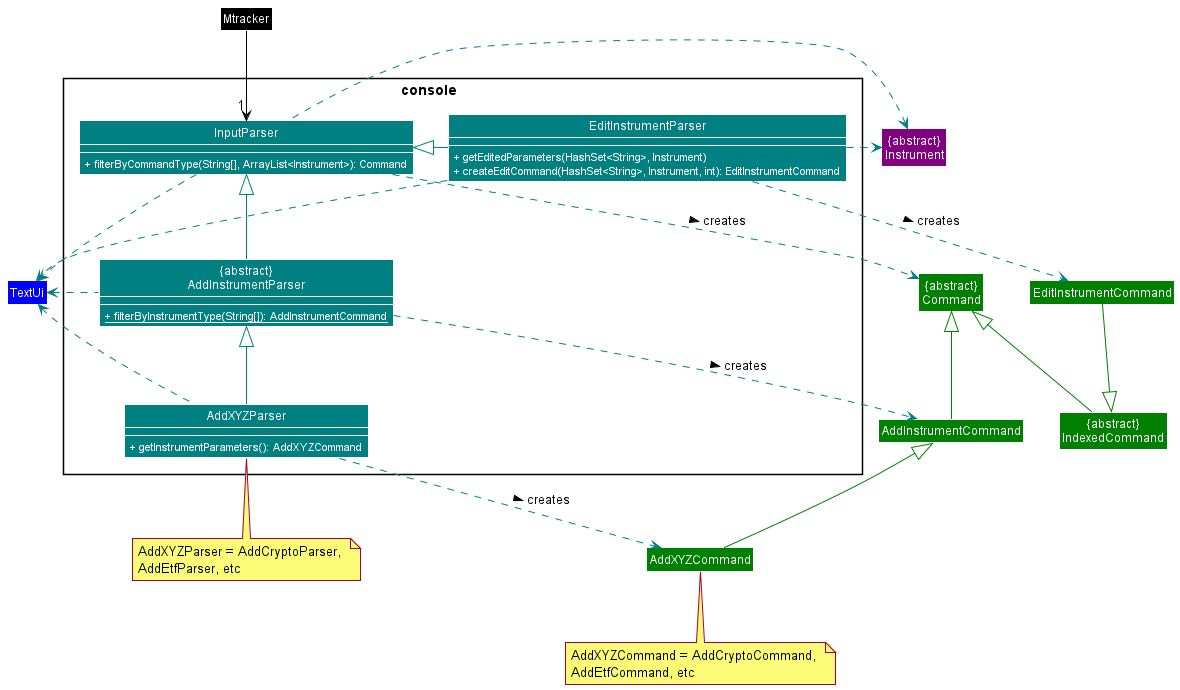

The diagram above was rendered by PlantUML. Its source (embedded in the PNG):
@startuml
!include Styles.puml

Class Mtracker COLOR_MAIN

Package "console                 "<<Rectangle>>{
    Class InputParser COLOR_CONSOLE {
        <color:WHITE>+ filterByCommandType(String[], ArrayList<Instrument>): Command</color>
    }
    Class "{abstract}\nAddInstrumentParser" as AddInstrumentParser COLOR_CONSOLE {
        <color:WHITE>+ {static} filterByInstrumentType(String[]): AddInstrumentCommand</color>
    }
    Class AddXYZParser COLOR_CONSOLE {
        <color:WHITE>+ getInstrumentParameters(): AddXYZCommand</color>
    }
    Class EditInstrumentParser COLOR_CONSOLE {
        <color:WHITE>+ getEditedParameters(HashSet<String>, Instrument)</color>
        <color:WHITE>+ createEditCommand(HashSet<String>, Instrument, int): EditInstrumentCommand</color>
    }
}

show InputParser members
show AddInstrumentParser members
show AddXYZParser members
show EditInstrumentParser members

Class "{abstract}\nCommand" as Command COLOR_COMMANDS
Class AddInstrumentCommand COLOR_COMMANDS
Class AddXYZCommand COLOR_COMMANDS
Class EditInstrumentCommand COLOR_COMMANDS
Class "{abstract}\nIndexedCommand" as IndexedCommand COLOR_COMMANDS
Class TextUi COLOR_UI
Class "{abstract}\nInstrument" as Instrument COLOR_MODEL

Mtracker -down[COLOR_MAIN]->"1" InputParser
AddInstrumentParser -up[COLOR_CONSOLE]-|> InputParser
AddXYZParser -up[COLOR_CONSOLE]-|> AddInstrumentParser
EditInstrumentParser -left[COLOR_CONSOLE]-|> InputParser

InputParser -down[COLOR_CONSOLE].> Command : creates >
AddInstrumentParser -right[COLOR_CONSOLE].> AddInstrumentCommand : creates >
AddXYZParser -right[COLOR_CONSOLE].> AddXYZCommand : creates >
EditInstrumentParser -right[COLOR_CONSOLE].> EditInstrumentCommand : creates >
InputParser -down[COLOR_CONSOLE].> TextUi
AddInstrumentParser -left[COLOR_CONSOLE].> TextUi
AddXYZParser -left[COLOR_CONSOLE].> TextUi
EditInstrumentParser -down[COLOR_CONSOLE].> TextUi

InputParser -left[COLOR_CONSOLE].> Instrument
EditInstrumentParser -right[COLOR_CONSOLE].> Instrument

note bottom of AddXYZParser: AddXYZParser = AddCryptoParser, \nAddEtfParser, etc

EditInstrumentCommand -down[COLOR_COMMANDS]-|> IndexedCommand
IndexedCommand -up[COLOR_COMMANDS]-|> Command
AddXYZCommand -up[COLOR_COMMANDS]-|> AddInstrumentCommand
AddInstrumentCommand -up[COLOR_COMMANDS]-|> Command
note bottom of AddXYZCommand: AddXYZCommand = AddCryptoCommand, \nAddEtfCommand, etc
@enduml